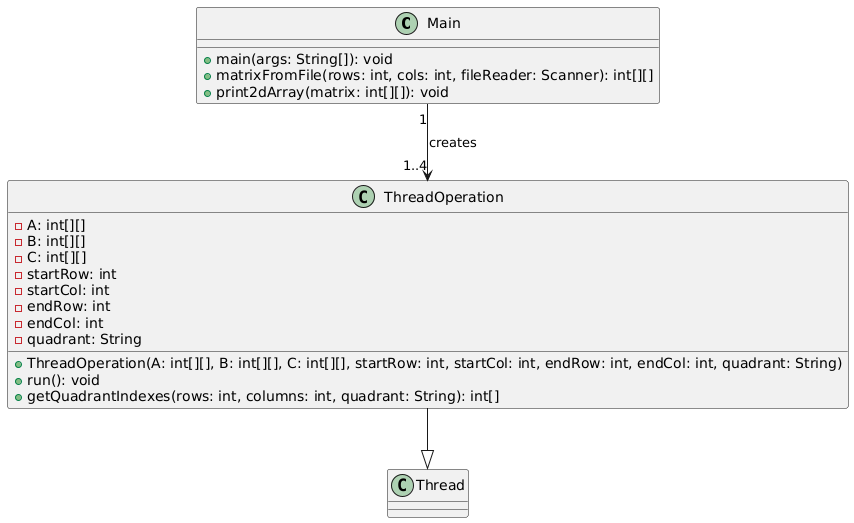

The diagram above was rendered by PlantUML. Its source (embedded in the PNG):
@startuml
class Main {
  +main(args: String[]): void
  +matrixFromFile(rows: int, cols: int, fileReader: Scanner): int[][]
  +print2dArray(matrix: int[][]): void
}

class ThreadOperation {
  -A: int[][]
  -B: int[][]
  -C: int[][]
  -startRow: int
  -startCol: int
  -endRow: int
  -endCol: int
  -quadrant: String
  +ThreadOperation(A: int[][], B: int[][], C: int[][], startRow: int, startCol: int, endRow: int, endCol: int, quadrant: String)
  +run(): void
  +getQuadrantIndexes(rows: int, columns: int, quadrant: String): int[]
}

ThreadOperation --|> Thread
Main "1" --> "1..4" ThreadOperation : creates
@enduml